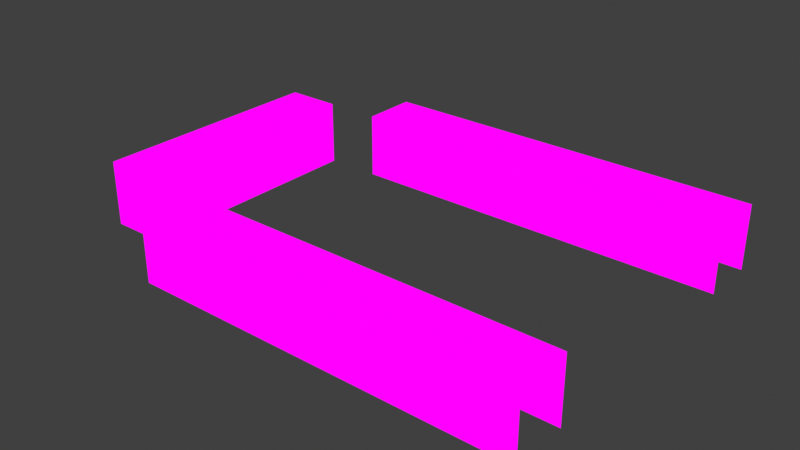 # Source: BarTand.blend  (saved by Blender 3.2.14; exported with 4.5.12 LTS)
import bpy
from mathutils import Matrix  # noqa: F401  (used for matrix-valued properties, if any)

bpy.ops.wm.read_factory_settings(use_empty=True)
scene = bpy.context.scene
scene.name = 'Scene'

# ---- collections
col_collection = bpy.data.collections.new('Collection'); scene.collection.children.link(col_collection)

# ---- images (referenced by path relative to the original .blend; pixels are not part of the script)
import os
ASSET_DIR = os.environ.get("B2B_ASSET_DIR", "")  # directory of the original .blend (textures are referenced by path, not embedded)
HERE = os.path.dirname(os.path.abspath(__file__))  # packed textures are extracted next to this script under _unpacked/

def load_image(name, relpath, width, height, colorspace="sRGB"):
    """Load a texture the original file referenced (path relative to the .blend, or extracted next to this script)."""
    p = next((c for c in (os.path.join(HERE, relpath), os.path.join(ASSET_DIR, relpath)) if relpath and os.path.exists(c)), "")
    if p:
        img = bpy.data.images.load(p, check_existing=True)
        img.name = name
    else:  # same state as the original file: an image datablock whose file is absent (Cycles renders it pink)
        img = bpy.data.images.new(name, width, height)
        img.source = "FILE"
        img.filepath = "//" + (relpath or name)
    img.colorspace_settings.name = colorspace
    return img
img_stationbar1_png_001 = load_image('StationBar1.png.001', 'StationBar1.png', 1024, 1024, 'sRGB')

# ---- materials (node trees are filled in below, after node groups)
mat_stationbar1 = bpy.data.materials.new('StationBar1')
mat_stationbar1.alpha_threshold = 0.0
mat_stationbar1.use_transparent_shadow = False
mat_stationbar1.line_color = (0.0, 0.0, 0.0, 1.0)

# ---- material node trees
mat_stationbar1.use_nodes = True; mat_stationbar1.node_tree.nodes.clear()
_N = mat_stationbar1.node_tree.nodes; _L = mat_stationbar1.node_tree.links
n0 = _N.new('ShaderNodeOutputMaterial'); n0.name = 'Material Output'; n0.location = (400, 0)
n1 = _N.new('ShaderNodeLightPath'); n1.name = 'Light Path'; n1.location = (0, 250)
n2 = _N.new('ShaderNodeBsdfTransparent'); n2.name = 'Transparent BSDF'; n2.location = (-200, -100)
n3 = _N.new('ShaderNodeEmission'); n3.name = 'Emission'; n3.location = (-200, -200)
n4 = _N.new('ShaderNodeMixShader'); n4.name = 'Mix Shader'; n4.location = (200, 0)
n5 = _N.new('ShaderNodeMixShader'); n5.name = 'Mix Shader.001'; n5.location = (0, -100)
n6 = _N.new('ShaderNodeTexImage'); n6.name = 'Image Texture'; n6.location = (-500, 100)
n6.image = img_stationbar1_png_001
n6.interpolation = 'Closest'
_L.new(n6.outputs[0], n3.inputs[0])
_L.new(n6.outputs[1], n5.inputs[0])
_L.new(n2.outputs[0], n5.inputs[1])
_L.new(n2.outputs[0], n4.inputs[1])
_L.new(n3.outputs[0], n5.inputs[2])
_L.new(n5.outputs[0], n4.inputs[2])
_L.new(n1.outputs[0], n4.inputs[0])
_L.new(n4.outputs[0], n0.inputs[0])
n0.is_active_output = True

# ---- world
world_world = bpy.data.worlds.new('World'); scene.world = world_world
world_world.use_nodes = True; world_world.node_tree.nodes.clear()
_N = world_world.node_tree.nodes; _L = world_world.node_tree.links
n0 = _N.new('ShaderNodeOutputWorld'); n0.name = 'World Output'; n0.location = (300, 300)
n1 = _N.new('ShaderNodeBackground'); n1.name = 'Background'; n1.location = (10, 300)
n1.inputs[0].default_value = (0.05088, 0.05088, 0.05088, 1.0)
_L.new(n1.outputs[0], n0.inputs[0])
n0.is_active_output = True
world_world.color = (0.05088, 0.05088, 0.05088)
world_world.use_sun_shadow = False
world_world.sun_shadow_jitter_overblur = 0.0

# ---- meshes
me_cube_002 = bpy.data.meshes.new('Cube.002')
me_cube_002.from_pydata([(1.027, 1.093, 0.2103), (-0.4732, 1.593, -0.3771), (-0.9732, 1.593, -0.3771), (-0.9732, 1.593, 0.1229), (0.02685, 1.093, 0.1229), (-1.973, 0.5931, 0.2118), (-1.973, 0.5931, -0.3771), (0.02685, 1.093, 0.2103), (0.02685, 1.593, -0.3771), (-1.473, 1.093, 0.1229), (1.527, 1.093, 0.2103), (-0.4732, 1.093, 0.1229), (0.5268, 1.093, 0.2103), (0.02685, 1.593, 0.2103), (1.527, 1.093, -0.3771), (2.027, 1.093, -0.3771), (-1.473, 0.09314, -0.3771), (1.527, 1.593, -0.3771), (1.027, 1.593, -0.3771), (2.027, 1.593, -0.3771), (0.5268, 1.093, -0.3771), (2.527, 1.593, 0.2103), (2.027, 1.593, 0.1229), (0.5268, 1.593, -0.3771), (1.527, 1.593, 0.1229), (1.027, 1.593, 0.1229), (0.5268, 1.593, 0.1229), (1.027, 1.093, 0.1229), (-0.4732, 1.593, 0.1229), (0.5268, 1.593, 0.2103), (0.02685, 1.593, 0.1229), (1.027, 1.093, -0.3771), (-0.4732, 1.093, -0.3771), (-0.9732, 1.593, 0.2103), (-0.4732, 1.593, 0.2103), (0.02685, 1.093, -0.3771), (2.027, 1.093, 0.2103), (1.027, 1.593, 0.2103), (1.527, 1.593, 0.2103), (2.027, 1.593, 0.2103), (-0.9732, 1.093, -0.3771), (-0.9732, 1.093, 0.1229), (-0.9732, 1.093, 0.2103), (-0.4732, 1.093, 0.2103), (0.5268, 1.093, 0.1229), (2.027, 1.093, 0.1229), (2.527, 1.093, 0.2103), (1.527, 1.093, 0.1229), (2.527, 1.093, -0.3771), (2.527, 1.593, 0.1229), (-1.973, 1.093, 0.1229), (-1.973, 0.09314, 0.1229), (-1.473, 0.5931, 0.1229), (-1.973, 0.5931, 0.1229), (-1.973, 1.093, 0.2118), (-1.973, 1.093, -0.3771), (-1.973, 0.09314, -0.3771), (-1.473, 0.09314, 0.1229), (-1.473, 0.5931, -0.3771), (-1.973, 0.09314, 0.2118), (-1.473, 1.093, -0.3771), (-1.473, 0.09314, 0.2118), (-1.473, 1.093, 0.2118), (-1.473, 0.5931, 0.2118), (2.527, 1.593, -0.3771), (2.527, 1.093, 0.1229), (-1.473, 0.0, -0.3771), (-1.473, 0.0, 0.1229), (-1.973, 0.0, 0.2118), (-1.973, 0.0, -0.3771), (-1.973, 0.0, 0.1229), (-1.473, 0.0, 0.2118), (1.027, -1.093, 0.2103), (-0.4732, -1.593, -0.3771), (-0.9732, -1.593, -0.3771), (-0.9732, -1.593, 0.1229), (0.02685, -1.093, 0.1229), (-1.973, -0.5931, 0.2118), (-1.973, -0.5931, -0.3771), (0.02685, -1.093, 0.2103), (0.02685, -1.593, -0.3771), (-1.473, -1.093, 0.1229), (1.527, -1.093, 0.2103), (-0.4732, -1.093, 0.1229), (0.5268, -1.093, 0.2103), (0.02685, -1.593, 0.2103), (1.527, -1.093, -0.3771), (2.027, -1.093, -0.3771), (-1.473, -0.09314, -0.3771), (1.527, -1.593, -0.3771), (1.027, -1.593, -0.3771), (2.027, -1.593, -0.3771), (0.5268, -1.093, -0.3771), (2.527, -1.593, 0.2103), (2.027, -1.593, 0.1229), (0.5268, -1.593, -0.3771), (1.527, -1.593, 0.1229), (1.027, -1.593, 0.1229), (0.5268, -1.593, 0.1229), (1.027, -1.093, 0.1229), (-0.4732, -1.593, 0.1229), (0.5268, -1.593, 0.2103), (0.02685, -1.593, 0.1229), (1.027, -1.093, -0.3771), (-0.4732, -1.093, -0.3771), (-0.9732, -1.593, 0.2103), (-0.4732, -1.593, 0.2103), (0.02685, -1.093, -0.3771), (2.027, -1.093, 0.2103), (1.027, -1.593, 0.2103), (1.527, -1.593, 0.2103), (2.027, -1.593, 0.2103), (-0.9732, -1.093, -0.3771), (-0.9732, -1.093, 0.1229), (-0.9732, -1.093, 0.2103), (-0.4732, -1.093, 0.2103), (0.5268, -1.093, 0.1229), (2.027, -1.093, 0.1229), (2.527, -1.093, 0.2103), (1.527, -1.093, 0.1229), (2.527, -1.093, -0.3771), (2.527, -1.593, 0.1229), (-1.973, -1.093, 0.1229), (-1.973, -0.09314, 0.1229), (-1.473, -0.5931, 0.1229), (-1.973, -0.5931, 0.1229), (-1.973, -1.093, 0.2118), (-1.973, -1.093, -0.3771), (-1.973, -0.09314, -0.3771), (-1.473, -0.09314, 0.1229), (-1.473, -0.5931, -0.3771), (-1.973, -0.09314, 0.2118), (-1.473, -1.093, -0.3771), (-1.473, -0.09314, 0.2118), (-1.473, -1.093, 0.2118), (-1.473, -0.5931, 0.2118), (2.527, -1.593, -0.3771), (2.527, -1.093, 0.1229)], [], [(64, 19, 22, 49), (49, 22, 39, 21), (19, 17, 24, 22), (22, 24, 38, 39), (17, 18, 25, 24), (24, 25, 37, 38), (18, 23, 26, 25), (25, 26, 29, 37), (23, 8, 30, 26), (26, 30, 13, 29), (1, 2, 3, 28), (28, 3, 33, 34), (8, 1, 28, 30), (30, 28, 34, 13), (2, 40, 41, 3), (3, 41, 42, 33), (33, 42, 43, 34), (34, 43, 7, 13), (13, 7, 12, 29), (29, 12, 0, 37), (37, 0, 10, 38), (38, 10, 36, 39), (39, 36, 46, 21), (40, 32, 11, 41), (41, 11, 43, 42), (32, 35, 4, 11), (11, 4, 7, 43), (35, 20, 44, 4), (4, 44, 12, 7), (20, 31, 27, 44), (44, 27, 0, 12), (15, 48, 65, 45), (45, 65, 46, 36), (14, 15, 45, 47), (47, 45, 36, 10), (31, 14, 47, 27), (27, 47, 10, 0), (55, 6, 53, 50), (6, 56, 51, 53), (50, 53, 5, 54), (53, 51, 59, 5), (62, 54, 5, 63), (63, 5, 59, 61), (60, 55, 50, 9), (9, 50, 54, 62), (58, 60, 9, 52), (52, 9, 62, 63), (16, 58, 52, 57), (57, 52, 63, 61), (66, 16, 57, 67), (67, 57, 61, 71), (56, 69, 70, 51), (51, 70, 68, 59), (61, 59, 68, 71), (136, 121, 94, 91), (121, 93, 111, 94), (91, 94, 96, 89), (94, 111, 110, 96), (89, 96, 97, 90), (96, 110, 109, 97), (90, 97, 98, 95), (97, 109, 101, 98), (95, 98, 102, 80), (98, 101, 85, 102), (73, 100, 75, 74), (100, 106, 105, 75), (80, 102, 100, 73), (102, 85, 106, 100), (74, 75, 113, 112), (75, 105, 114, 113), (105, 106, 115, 114), (106, 85, 79, 115), (85, 101, 84, 79), (101, 109, 72, 84), (109, 110, 82, 72), (110, 111, 108, 82), (111, 93, 118, 108), (112, 113, 83, 104), (113, 114, 115, 83), (104, 83, 76, 107), (83, 115, 79, 76), (107, 76, 116, 92), (76, 79, 84, 116), (92, 116, 99, 103), (116, 84, 72, 99), (87, 117, 137, 120), (117, 108, 118, 137), (86, 119, 117, 87), (119, 82, 108, 117), (103, 99, 119, 86), (99, 72, 82, 119), (127, 122, 125, 78), (78, 125, 123, 128), (122, 126, 77, 125), (125, 77, 131, 123), (134, 135, 77, 126), (135, 133, 131, 77), (132, 81, 122, 127), (81, 134, 126, 122), (130, 124, 81, 132), (124, 135, 134, 81), (88, 129, 124, 130), (129, 133, 135, 124), (66, 67, 129, 88), (67, 71, 133, 129), (128, 123, 70, 69), (123, 131, 68, 70), (133, 71, 68, 131)])
_uv = me_cube_002.uv_layers.new(name='UVMap')
_uv.uv.foreach_set('vector', [0.8055, 0.5455, 0.7778, 0.5455, 0.7778, 0.5908, 0.8055, 0.5908, 0.8055, 0.591, 0.7778, 0.591, 0.7778, 0.6363, 0.8055, 0.6363, 0.8055, 0.5455, 0.7778, 0.5455, 0.7778, 0.5908, 0.8055, 0.5908, 0.8055, 0.591, 0.7778, 0.591, 0.7778, 0.6363, 0.8055, 0.6363, 0.8055, 0.5455, 0.7778, 0.5455, 0.7778, 0.5908, 0.8055, 0.5908, 0.8055, 0.591, 0.7778, 0.591, 0.7778, 0.6363, 0.8055, 0.6363, 0.8055, 0.5455, 0.7778, 0.5455, 0.7778, 0.5908, 0.8055, 0.5908, 0.8055, 0.591, 0.7778, 0.591, 0.7778, 0.6363, 0.8055, 0.6363, 0.8055, 0.5455, 0.7778, 0.5455, 0.7778, 0.5908, 0.8055, 0.5908, 0.8055, 0.591, 0.7778, 0.591, 0.7778, 0.6363, 0.8055, 0.6363, 0.8055, 0.5455, 0.7778, 0.5455, 0.7778, 0.5908, 0.8055, 0.5908, 0.8055, 0.591, 0.7778, 0.591, 0.7778, 0.6363, 0.8055, 0.6363, 0.8055, 0.5455, 0.7778, 0.5455, 0.7778, 0.5908, 0.8055, 0.5908, 0.8055, 0.591, 0.7778, 0.591, 0.7778, 0.6363, 0.8055, 0.6363, 0.8055, 0.5455, 0.7778, 0.5455, 0.7778, 0.5908, 0.8055, 0.5908, 0.8055, 0.591, 0.7778, 0.591, 0.7778, 0.6363, 0.8055, 0.6363, 0.9166, 0.8637, 0.8889, 0.8637, 0.8889, 0.909, 0.9166, 0.909, 0.9166, 0.8637, 0.8889, 0.8637, 0.8889, 0.909, 0.9166, 0.909, 0.9166, 0.8637, 0.8889, 0.8637, 0.8889, 0.909, 0.9166, 0.909, 0.9166, 0.8637, 0.8889, 0.8637, 0.8889, 0.909, 0.9166, 0.909, 0.9166, 0.8637, 0.8889, 0.8637, 0.8889, 0.909, 0.9166, 0.909, 0.9166, 0.8637, 0.8889, 0.8637, 0.8889, 0.909, 0.9166, 0.909, 0.9166, 0.8637, 0.8889, 0.8637, 0.8889, 0.909, 0.9166, 0.909, 0.7777, 0.5455, 0.75, 0.5455, 0.75, 0.5908, 0.7777, 0.5908, 0.7777, 0.591, 0.75, 0.591, 0.75, 0.6363, 0.7777, 0.6363, 0.7777, 0.5455, 0.75, 0.5455, 0.75, 0.5908, 0.7777, 0.5908, 0.7777, 0.591, 0.75, 0.591, 0.75, 0.6363, 0.7777, 0.6363, 0.7777, 0.5455, 0.75, 0.5455, 0.75, 0.5908, 0.7777, 0.5908, 0.7777, 0.591, 0.75, 0.591, 0.75, 0.6363, 0.7777, 0.6363, 0.7777, 0.5455, 0.75, 0.5455, 0.75, 0.5908, 0.7777, 0.5908, 0.7777, 0.591, 0.75, 0.591, 0.75, 0.6363, 0.7777, 0.6363, 0.7777, 0.5455, 0.75, 0.5455, 0.75, 0.5908, 0.7777, 0.5908, 0.7777, 0.591, 0.75, 0.591, 0.75, 0.6363, 0.7777, 0.6363, 0.7777, 0.5455, 0.75, 0.5455, 0.75, 0.5908, 0.7777, 0.5908, 0.7777, 0.591, 0.75, 0.591, 0.75, 0.6363, 0.7777, 0.6363, 0.7777, 0.5455, 0.75, 0.5455, 0.75, 0.5908, 0.7777, 0.5908, 0.7777, 0.591, 0.75, 0.591, 0.75, 0.6363, 0.7777, 0.6363, 0.8055, 0.5455, 0.7778, 0.5455, 0.7778, 0.5908, 0.8055, 0.5908, 0.8055, 0.5455, 0.7778, 0.5455, 0.7778, 0.5908, 0.8055, 0.5908, 0.8055, 0.591, 0.7778, 0.591, 0.7778, 0.6363, 0.8055, 0.6363, 0.8055, 0.591, 0.7778, 0.591, 0.7778, 0.6363, 0.8055, 0.6363, 0.9166, 0.8637, 0.8889, 0.8637, 0.8889, 0.909, 0.9166, 0.909, 0.9166, 0.8637, 0.8889, 0.8637, 0.8889, 0.909, 0.9166, 0.909, 0.7777, 0.5455, 0.75, 0.5455, 0.75, 0.5908, 0.7777, 0.5908, 0.7777, 0.591, 0.75, 0.591, 0.75, 0.6363, 0.7777, 0.6363, 0.7777, 0.5455, 0.75, 0.5455, 0.75, 0.5908, 0.7777, 0.5908, 0.7777, 0.591, 0.75, 0.591, 0.75, 0.6363, 0.7777, 0.6363, 0.7777, 0.5455, 0.75, 0.5455, 0.75, 0.5908, 0.7777, 0.5908, 0.7777, 0.591, 0.75, 0.591, 0.75, 0.6363, 0.7777, 0.6363, 0.7552, 0.5455, 0.75, 0.5455, 0.75, 0.5908, 0.7552, 0.5908, 0.7552, 0.591, 0.75, 0.591, 0.75, 0.6363, 0.7552, 0.6363, 0.7777, 0.5455, 0.7726, 0.5455, 0.7726, 0.5908, 0.7777, 0.5908, 0.7777, 0.591, 0.7726, 0.591, 0.7726, 0.6363, 0.7777, 0.6363, 0.9166, 0.8637, 0.8889, 0.8637, 0.8889, 0.8721, 0.9166, 0.8721, 0.8055, 0.5455, 0.8055, 0.5908, 0.7778, 0.5908, 0.7778, 0.5455, 0.8055, 0.591, 0.8055, 0.6363, 0.7778, 0.6363, 0.7778, 0.591, 0.8055, 0.5455, 0.8055, 0.5908, 0.7778, 0.5908, 0.7778, 0.5455, 0.8055, 0.591, 0.8055, 0.6363, 0.7778, 0.6363, 0.7778, 0.591, 0.8055, 0.5455, 0.8055, 0.5908, 0.7778, 0.5908, 0.7778, 0.5455, 0.8055, 0.591, 0.8055, 0.6363, 0.7778, 0.6363, 0.7778, 0.591, 0.8055, 0.5455, 0.8055, 0.5908, 0.7778, 0.5908, 0.7778, 0.5455, 0.8055, 0.591, 0.8055, 0.6363, 0.7778, 0.6363, 0.7778, 0.591, 0.8055, 0.5455, 0.8055, 0.5908, 0.7778, 0.5908, 0.7778, 0.5455, 0.8055, 0.591, 0.8055, 0.6363, 0.7778, 0.6363, 0.7778, 0.591, 0.8055, 0.5455, 0.8055, 0.5908, 0.7778, 0.5908, 0.7778, 0.5455, 0.8055, 0.591, 0.8055, 0.6363, 0.7778, 0.6363, 0.7778, 0.591, 0.8055, 0.5455, 0.8055, 0.5908, 0.7778, 0.5908, 0.7778, 0.5455, 0.8055, 0.591, 0.8055, 0.6363, 0.7778, 0.6363, 0.7778, 0.591, 0.8055, 0.5455, 0.8055, 0.5908, 0.7778, 0.5908, 0.7778, 0.5455, 0.8055, 0.591, 0.8055, 0.6363, 0.7778, 0.6363, 0.7778, 0.591, 0.9166, 0.8637, 0.9166, 0.909, 0.8889, 0.909, 0.8889, 0.8637, 0.9166, 0.8637, 0.9166, 0.909, 0.8889, 0.909, 0.8889, 0.8637, 0.9166, 0.8637, 0.9166, 0.909, 0.8889, 0.909, 0.8889, 0.8637, 0.9166, 0.8637, 0.9166, 0.909, 0.8889, 0.909, 0.8889, 0.8637, 0.9166, 0.8637, 0.9166, 0.909, 0.8889, 0.909, 0.8889, 0.8637, 0.9166, 0.8637, 0.9166, 0.909, 0.8889, 0.909, 0.8889, 0.8637, 0.9166, 0.8637, 0.9166, 0.909, 0.8889, 0.909, 0.8889, 0.8637, 0.7777, 0.5455, 0.7777, 0.5908, 0.75, 0.5908, 0.75, 0.5455, 0.7777, 0.591, 0.7777, 0.6363, 0.75, 0.6363, 0.75, 0.591, 0.7777, 0.5455, 0.7777, 0.5908, 0.75, 0.5908, 0.75, 0.5455, 0.7777, 0.591, 0.7777, 0.6363, 0.75, 0.6363, 0.75, 0.591, 0.7777, 0.5455, 0.7777, 0.5908, 0.75, 0.5908, 0.75, 0.5455, 0.7777, 0.591, 0.7777, 0.6363, 0.75, 0.6363, 0.75, 0.591, 0.7777, 0.5455, 0.7777, 0.5908, 0.75, 0.5908, 0.75, 0.5455, 0.7777, 0.591, 0.7777, 0.6363, 0.75, 0.6363, 0.75, 0.591, 0.7777, 0.5455, 0.7777, 0.5908, 0.75, 0.5908, 0.75, 0.5455, 0.7777, 0.591, 0.7777, 0.6363, 0.75, 0.6363, 0.75, 0.591, 0.7777, 0.5455, 0.7777, 0.5908, 0.75, 0.5908, 0.75, 0.5455, 0.7777, 0.591, 0.7777, 0.6363, 0.75, 0.6363, 0.75, 0.591, 0.7777, 0.5455, 0.7777, 0.5908, 0.75, 0.5908, 0.75, 0.5455, 0.7777, 0.591, 0.7777, 0.6363, 0.75, 0.6363, 0.75, 0.591, 0.8055, 0.5455, 0.8055, 0.5908, 0.7778, 0.5908, 0.7778, 0.5455, 0.8055, 0.5455, 0.8055, 0.5908, 0.7778, 0.5908, 0.7778, 0.5455, 0.8055, 0.591, 0.8055, 0.6363, 0.7778, 0.6363, 0.7778, 0.591, 0.8055, 0.591, 0.8055, 0.6363, 0.7778, 0.6363, 0.7778, 0.591, 0.9166, 0.8637, 0.9166, 0.909, 0.8889, 0.909, 0.8889, 0.8637, 0.9166, 0.8637, 0.9166, 0.909, 0.8889, 0.909, 0.8889, 0.8637, 0.7777, 0.5455, 0.7777, 0.5908, 0.75, 0.5908, 0.75, 0.5455, 0.7777, 0.591, 0.7777, 0.6363, 0.75, 0.6363, 0.75, 0.591, 0.7777, 0.5455, 0.7777, 0.5908, 0.75, 0.5908, 0.75, 0.5455, 0.7777, 0.591, 0.7777, 0.6363, 0.75, 0.6363, 0.75, 0.591, 0.7777, 0.5455, 0.7777, 0.5908, 0.75, 0.5908, 0.75, 0.5455, 0.7777, 0.591, 0.7777, 0.6363, 0.75, 0.6363, 0.75, 0.591, 0.7552, 0.5455, 0.7552, 0.5908, 0.75, 0.5908, 0.75, 0.5455, 0.7552, 0.591, 0.7552, 0.6363, 0.75, 0.6363, 0.75, 0.591, 0.7777, 0.5455, 0.7777, 0.5908, 0.7726, 0.5908, 0.7726, 0.5455, 0.7777, 0.591, 0.7777, 0.6363, 0.7726, 0.6363, 0.7726, 0.591, 0.9166, 0.8637, 0.9166, 0.8721, 0.8889, 0.8721, 0.8889, 0.8637])
me_cube_002.materials.append(mat_stationbar1)
me_cube_002.use_remesh_preserve_volume = False
me_cube_002.use_remesh_preserve_attributes = False
me_cube_002.use_mirror_vertex_groups = False
me_cube_002.update()

# ---- objects
ob_cube_002 = bpy.data.objects.new('Cube.002', me_cube_002)

# ---- transforms, parenting, visibility, modifiers, constraints
ob_cube_002.location = (-0.5268, -3.705, 0.3771)
ob_cube_002.lock_rotations_4d = False
ob_cube_002.empty_display_type = 'ARROWS'
ob_cube_002.lineart.crease_threshold = 0.0

# ---- collection membership
col_collection.objects.link(ob_cube_002)

# ---- scene / render settings (as saved in the file)
scene.frame_start = 1; scene.frame_end = 250; scene.frame_set(1)
scene.render.engine = 'BLENDER_EEVEE_NEXT'
scene.cycles.use_denoising = False
scene.cycles.samples = 128
scene.cycles.sampling_pattern = 'TABULATED_SOBOL'
scene.cycles.use_adaptive_sampling = False
scene.cycles.use_light_tree = False
scene.eevee.taa_samples = 1
scene.eevee.use_taa_reprojection = False
scene.view_settings.view_transform = 'Standard'
bpy.context.view_layer.update()

# ---- added for rendering (the .blend has no active camera): camera
cam_auto = bpy.data.cameras.new('AutoCamera')
cam_auto.lens = 50.0
cam_auto.sensor_width = 36.0
cam_auto.clip_end = 1000.0
ob_auto_camera = bpy.data.objects.new('AutoCamera', cam_auto)
scene.collection.objects.link(ob_auto_camera)
ob_auto_camera.location = (4.88056, -9.86143, 4.3989)
ob_auto_camera.rotation_euler = (1.09748, -7.21219e-08, 0.694738)
scene.camera = ob_auto_camera
bpy.context.view_layer.update()
